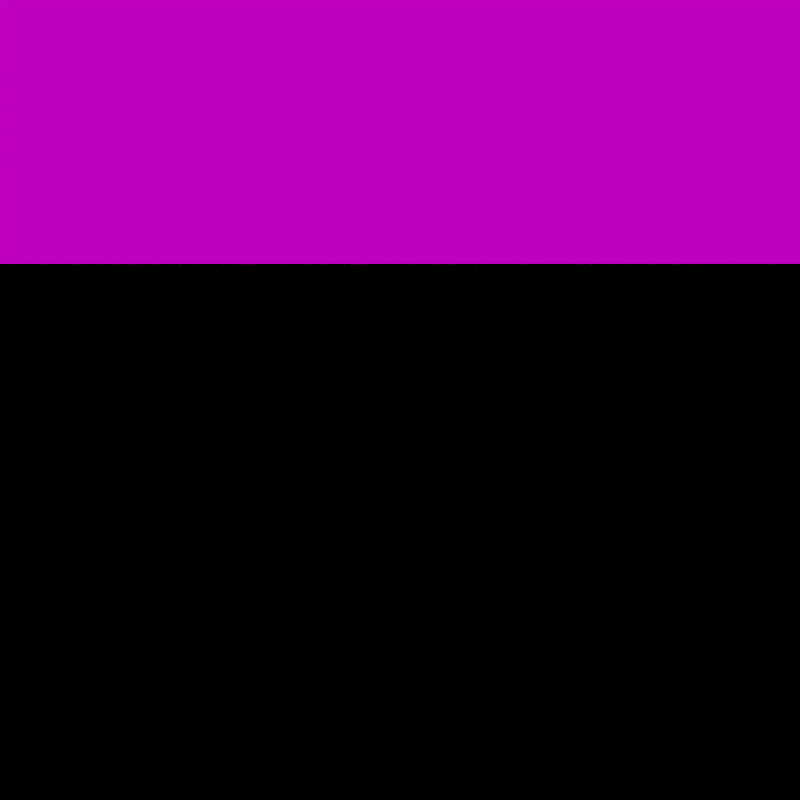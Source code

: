 # Source: m.silver.blend  (saved by Blender 3.6.11; exported with 4.5.12 LTS)
import bpy
from mathutils import Matrix  # noqa: F401  (used for matrix-valued properties, if any)

bpy.ops.wm.read_factory_settings(use_empty=True)
scene = bpy.context.scene
scene.name = 'render'

# ---- collections
col_env = bpy.data.collections.new('env'); scene.collection.children.link(col_env)

# ---- images (referenced by path relative to the original .blend; pixels are not part of the script)
import os
ASSET_DIR = os.environ.get("B2B_ASSET_DIR", "")  # directory of the original .blend (textures are referenced by path, not embedded)
HERE = os.path.dirname(os.path.abspath(__file__))  # packed textures are extracted next to this script under _unpacked/

def load_image(name, relpath, width, height, colorspace="sRGB"):
    """Load a texture the original file referenced (path relative to the .blend, or extracted next to this script)."""
    p = next((c for c in (os.path.join(HERE, relpath), os.path.join(ASSET_DIR, relpath)) if relpath and os.path.exists(c)), "")
    if p:
        img = bpy.data.images.load(p, check_existing=True)
        img.name = name
    else:  # same state as the original file: an image datablock whose file is absent (Cycles renders it pink)
        img = bpy.data.images.new(name, width, height)
        img.source = "FILE"
        img.filepath = "//" + (relpath or name)
    img.colorspace_settings.name = colorspace
    return img
img_studio_small_02_4k_exr_001 = load_image('studio_small_02_4k.exr.001', 'images/studio_small_02_4k.exr', 1024, 1024, 'Linear Rec.709')

# ---- materials (node trees are filled in below, after node groups)
mat_material = bpy.data.materials.new('material')

# ---- node groups
ng_auto_smooth = bpy.data.node_groups.new('Auto Smooth', 'GeometryNodeTree')
_s = ng_auto_smooth.interface.new_socket(name='Geometry', in_out='OUTPUT', socket_type='NodeSocketGeometry')
_s = ng_auto_smooth.interface.new_socket(name='Geometry', in_out='INPUT', socket_type='NodeSocketGeometry')
_s = ng_auto_smooth.interface.new_socket(name='Angle', in_out='INPUT', socket_type='NodeSocketFloat')
_s.subtype = 'ANGLE'
_s.min_value = 0.0
_s.max_value = 3.142
ng_auto_smooth.is_modifier = True
_N = ng_auto_smooth.nodes; _L = ng_auto_smooth.links
n0 = _N.new('NodeGroupOutput'); n0.name = 'Group Output'; n0.location = (480, -100)
n1 = _N.new('NodeGroupInput'); n1.name = 'Group Input'; n1.location = (-420, -300)
n2 = _N.new('NodeGroupInput'); n2.name = 'Group Input.001'; n2.location = (-60, -100)
n3 = _N.new('GeometryNodeSetShadeSmooth'); n3.name = 'Set Shade Smooth'; n3.location = (120, -100)
n3.domain = 'EDGE'
n4 = _N.new('GeometryNodeSetShadeSmooth'); n4.name = 'Set Shade Smooth.001'; n4.location = (300, -100)
n5 = _N.new('GeometryNodeInputMeshEdgeAngle'); n5.name = 'Edge Angle'; n5.location = (-420, -220)
n6 = _N.new('GeometryNodeInputEdgeSmooth'); n6.name = 'Is Edge Smooth'; n6.location = (-60, -160)
n7 = _N.new('GeometryNodeInputShadeSmooth'); n7.name = 'Is Face Smooth'; n7.location = (-240, -340)
n8 = _N.new('FunctionNodeBooleanMath'); n8.name = 'Boolean Math'; n8.location = (-60, -220)
n9 = _N.new('FunctionNodeCompare'); n9.name = 'Compare'; n9.location = (-240, -180)
n9.operation = 'LESS_EQUAL'
_L.new(n5.outputs[0], n9.inputs[0])
_L.new(n4.outputs[0], n0.inputs[0])
_L.new(n1.outputs[1], n9.inputs[1])
_L.new(n9.outputs[0], n8.inputs[0])
_L.new(n7.outputs[0], n8.inputs[1])
_L.new(n2.outputs[0], n3.inputs[0])
_L.new(n6.outputs[0], n3.inputs[1])
_L.new(n3.outputs[0], n4.inputs[0])
_L.new(n8.outputs[0], n3.inputs[2])
n0.is_active_output = True

# ---- material node trees
mat_material.use_nodes = True; mat_material.node_tree.nodes.clear()
_N = mat_material.node_tree.nodes; _L = mat_material.node_tree.links
n0 = _N.new('ShaderNodeOutputMaterial'); n0.name = 'Material Output'; n0.location = (655, 312)
n1 = _N.new('ShaderNodeBsdfPrincipled'); n1.name = 'Principled BSDF'; n1.location = (304, 346)
n1.distribution = 'GGX'
n1.subsurface_method = 'RANDOM_WALK_SKIN'
n1.inputs[0].default_value = (1.0, 1.0, 1.0, 1.0)
n1.inputs[1].default_value = 1.0
n1.inputs[2].default_value = 0.15
n1.inputs[3].default_value = 1.45
n1.inputs[13].default_value = 0.8
n1.inputs[27].default_value = (0.0, 0.0, 0.0, 1.0)
n1.inputs[28].default_value = 1.0
n2 = _N.new('ShaderNodeTexCoord'); n2.name = 'Texture Coordinate'; n2.location = (-937, 320)
n3 = _N.new('ShaderNodeMapping'); n3.name = 'Mapping'; n3.location = (-739, 328)
n3.inputs[1].default_value = (6.0, 0.0, 0.0)
n4 = _N.new('ShaderNodeTexVoronoi'); n4.name = 'Voronoi Texture'; n4.location = (-525, 331)
n4.distance = 'CHEBYCHEV'
n5 = _N.new('ShaderNodeBump'); n5.name = 'Bump'; n5.location = (-319, 332)
n5.inputs[0].default_value = 0.05
n5.inputs[1].default_value = 1.0
n5.inputs[2].default_value = 1.0
_L.new(n1.outputs[0], n0.inputs[0])
_L.new(n2.outputs[3], n3.inputs[0])
_L.new(n3.outputs[0], n4.inputs[0])
_L.new(n4.outputs[2], n5.inputs[4])
n0.is_active_output = True

# ---- world
world_studio = bpy.data.worlds.new('studio'); scene.world = world_studio
world_studio.use_nodes = True; world_studio.node_tree.nodes.clear()
_N = world_studio.node_tree.nodes; _L = world_studio.node_tree.links
n0 = _N.new('ShaderNodeOutputWorld'); n0.name = 'World Output'; n0.location = (300, 300)
n1 = _N.new('ShaderNodeTexEnvironment'); n1.name = 'Environment Texture'; n1.location = (-534, 385)
n1.image = img_studio_small_02_4k_exr_001
n1.projection = 'MIRROR_BALL'
n2 = _N.new('ShaderNodeBackground'); n2.name = 'Background'; n2.location = (-166, 381)
n2.inputs[1].default_value = 0.7
_L.new(n1.outputs[0], n2.inputs[0])
_L.new(n2.outputs[0], n0.inputs[0])
n0.is_active_output = True
world_studio.use_sun_shadow = False
world_studio.sun_shadow_jitter_overblur = 0.0

# ---- cameras
cam_camera = bpy.data.cameras.new('Camera')

# ---- lights
light_area = bpy.data.lights.new('Area', 'AREA')
light_area.transmission_factor = 0.0
light_area.energy = 1571.0
light_area.shadow_maximum_resolution = 0.006
light_area.use_absolute_resolution = True
light_area.shape = 'DISK'
light_area.size = 5.0
light_area.size_y = 1.0

# ---- meshes
me_twistedtorus_001 = bpy.data.meshes.new('TwistedTorus.001')
me_twistedtorus_001.from_pydata([(1.31, 0.0, 0.0), (1.155, 0.0, 0.2685), (0.845, 0.0, 0.2685), (0.69, 0.0, 3.796e-17), (0.845, 0.0, -0.2685), (1.155, 0.0, -0.2685), (1.308, 0.06426, 0.01521), (1.14, 0.05602, 0.2757), (0.831, 0.04082, 0.2605), (0.6895, 0.03387, -0.01521), (0.8573, 0.04212, -0.2757), (1.167, 0.05731, -0.2605), (1.302, 0.1283, 0.03039), (1.123, 0.1106, 0.2824), (0.8155, 0.08032, 0.252), (0.6882, 0.06778, -0.03039), (0.8679, 0.08548, -0.2824), (1.175, 0.1157, -0.252), (1.293, 0.1917, 0.04549), (1.102, 0.1634, 0.2883), (0.7985, 0.1185, 0.2428), (0.6859, 0.1017, -0.04549), (0.8765, 0.13, -0.2883), (1.18, 0.175, -0.2428), (1.279, 0.2544, 0.06048), (1.079, 0.2145, 0.2935), (0.7803, 0.1552, 0.2331), (0.6826, 0.1358, -0.06048), (0.8831, 0.1757, -0.2935), (1.181, 0.235, -0.2331), (1.262, 0.316, 0.07532), (1.053, 0.2637, 0.2981), (0.7609, 0.1906, 0.2228), (0.6783, 0.1699, -0.07532), (0.8875, 0.2223, -0.2981), (1.179, 0.2954, -0.2228), (1.241, 0.3764, 0.08999), (1.024, 0.3107, 0.3019), (0.7404, 0.2246, 0.2119), (0.6731, 0.2042, -0.08999), (0.8896, 0.2699, -0.3019), (1.173, 0.356, -0.2119), (1.216, 0.4352, 0.1044), (0.9938, 0.3556, 0.305), (0.719, 0.2573, 0.2006), (0.6667, 0.2386, -0.1044), (0.8893, 0.3182, -0.305), (1.164, 0.4165, -0.2006), (1.188, 0.4923, 0.1186), (0.9613, 0.3982, 0.3073), (0.6967, 0.2886, 0.1887), (0.6593, 0.2731, -0.1186), (0.8865, 0.3672, -0.3073), (1.151, 0.4768, -0.1887), (1.157, 0.5474, 0.1325), (0.9269, 0.4384, 0.309), (0.6736, 0.3186, 0.1764), (0.6507, 0.3077, -0.1325), (0.8811, 0.4167, -0.309), (1.134, 0.5365, -0.1764), (1.123, 0.6003, 0.1461), (0.8909, 0.4762, 0.3098), (0.6498, 0.3473, 0.1637), (0.6408, 0.3425, -0.1461), (0.873, 0.4666, -0.3098), (1.114, 0.5955, -0.1637), (1.086, 0.6508, 0.1594), (0.8534, 0.5115, 0.31), (0.6253, 0.3748, 0.1506), (0.6297, 0.3774, -0.1594), (0.8621, 0.5167, -0.31), (1.09, 0.6534, -0.1506), (1.046, 0.6988, 0.1722), (0.8146, 0.5443, 0.3093), (0.6003, 0.4011, 0.1371), (0.6172, 0.4124, -0.1722), (0.8483, 0.5668, -0.3093), (1.063, 0.71, -0.1371), (1.003, 0.744, 0.1847), (0.7748, 0.5746, 0.308), (0.5748, 0.4263, 0.1233), (0.6032, 0.4474, -0.1847), (0.8317, 0.6168, -0.308), (1.032, 0.7651, -0.1233), (0.9582, 0.7864, 0.1967), (0.734, 0.6024, 0.3059), (0.5487, 0.4503, 0.1092), (0.5878, 0.4824, -0.1967), (0.812, 0.6664, -0.3059), (0.9973, 0.8185, -0.1092), (0.9111, 0.8258, 0.2082), (0.6925, 0.6276, 0.303), (0.5223, 0.4734, 0.09483), (0.5708, 0.5173, -0.2082), (0.7894, 0.7155, -0.303), (0.9596, 0.8698, -0.09483), (0.8621, 0.8621, 0.2192), (0.6504, 0.6504, 0.2994), (0.4954, 0.4954, 0.08023), (0.5521, 0.5521, -0.2192), (0.7638, 0.7638, -0.2994), (0.9188, 0.9188, -0.08023), (0.8114, 0.8952, 0.2297), (0.6079, 0.6707, 0.2951), (0.4681, 0.5164, 0.06544), (0.5318, 0.5867, -0.2297), (0.7352, 0.8112, -0.2951), (0.8751, 0.9655, -0.06544), (0.7592, 0.925, 0.2396), (0.5651, 0.6886, 0.2901), (0.4404, 0.5366, 0.0505), (0.5096, 0.621, -0.2396), (0.7037, 0.8574, -0.2901), (0.8284, 1.009, -0.0505), (0.7057, 0.9515, 0.249), (0.5222, 0.7042, 0.2844), (0.4122, 0.5558, 0.03543), (0.4857, 0.6549, -0.249), (0.6692, 0.9022, -0.2844), (0.7792, 1.051, -0.03543), (0.6513, 0.9747, 0.2578), (0.4794, 0.7175, 0.278), (0.3837, 0.5743, 0.02027), (0.4599, 0.6883, -0.2578), (0.6317, 0.9455, -0.278), (0.7274, 1.089, -0.02027), (0.596, 0.9944, 0.2659), (0.4367, 0.7286, 0.271), (0.3548, 0.5919, 0.005072), (0.4322, 0.721, -0.2659), (0.5915, 0.9869, -0.271), (0.6735, 1.124, -0.005072), (0.5403, 1.011, 0.2734), (0.3942, 0.7375, 0.2633), (0.3253, 0.6087, -0.01014), (0.4025, 0.753, -0.2734), (0.5486, 1.026, -0.2633), (0.6175, 1.155, 0.01014), (0.4842, 1.024, 0.2802), (0.3521, 0.7445, 0.2549), (0.2955, 0.6247, -0.02533), (0.3709, 0.7842, -0.2802), (0.503, 1.063, -0.2549), (0.5597, 1.183, 0.02533), (0.4281, 1.033, 0.2864), (0.3105, 0.7495, 0.2459), (0.2651, 0.6399, -0.04046), (0.3373, 0.8143, -0.2864), (0.4549, 1.098, -0.2459), (0.5003, 1.208, 0.04046), (0.3721, 1.04, 0.2919), (0.2693, 0.7527, 0.2364), (0.2341, 0.6544, -0.0555), (0.3017, 0.8432, -0.2919), (0.4045, 1.13, -0.2364), (0.4396, 1.229, 0.0555), (0.3164, 1.043, 0.2967), (0.2288, 0.7542, 0.2263), (0.2026, 0.668, -0.07039), (0.2642, 0.8708, -0.2967), (0.3518, 1.16, -0.2263), (0.3779, 1.246, 0.07039), (0.2613, 1.043, 0.3007), (0.1889, 0.7539, 0.2156), (0.1706, 0.6809, -0.08512), (0.2247, 0.897, -0.3007), (0.2971, 1.186, -0.2156), (0.3154, 1.259, 0.08512), (0.2069, 1.04, 0.304), (0.1496, 0.7522, 0.2044), (0.1378, 0.6929, -0.09965), (0.1833, 0.9215, -0.304), (0.2406, 1.209, -0.2044), (0.2524, 1.269, 0.09965), (0.1534, 1.034, 0.3066), (0.1111, 0.749, 0.1927), (0.1044, 0.704, -0.1139), (0.1401, 0.9442, -0.3066), (0.1824, 1.229, -0.1927), (0.189, 1.274, 0.1139), (0.101, 1.025, 0.3085), (0.07332, 0.7444, 0.1806), (0.07034, 0.7142, -0.1279), (0.09504, 0.9649, -0.3085), (0.1227, 1.246, -0.1806), (0.1257, 1.276, 0.1279), (0.04981, 1.014, 0.3096), (0.03628, 0.7386, 0.168), (0.03554, 0.7234, -0.1416), (0.04832, 0.9836, -0.3096), (0.06185, 1.259, -0.168), (0.0626, 1.274, 0.1416), (8.941e-08, 1.0, 0.31), (8.941e-08, 0.7315, 0.155), (8.941e-08, 0.7315, -0.155), (8.941e-08, 1.0, -0.31), (5.96e-08, 1.268, -0.155), (5.96e-08, 1.268, 0.155), (-0.04832, 0.9836, 0.3096), (-0.03554, 0.7234, 0.1416), (-0.03628, 0.7386, -0.168), (-0.04981, 1.014, -0.3096), (-0.0626, 1.274, -0.1416), (-0.06185, 1.259, 0.168), (-0.09504, 0.9649, 0.3085), (-0.07034, 0.7142, 0.1279), (-0.07332, 0.7444, -0.1806), (-0.101, 1.025, -0.3085), (-0.1257, 1.276, -0.1279), (-0.1227, 1.246, 0.1806), (-0.1401, 0.9442, 0.3066), (-0.1044, 0.704, 0.1139), (-0.1111, 0.749, -0.1927), (-0.1534, 1.034, -0.3066), (-0.189, 1.274, -0.1139), (-0.1824, 1.229, 0.1927), (-0.1833, 0.9215, 0.304), (-0.1378, 0.6929, 0.09965), (-0.1496, 0.7522, -0.2044), (-0.2069, 1.04, -0.304), (-0.2524, 1.269, -0.09965), (-0.2406, 1.209, 0.2044), (-0.2247, 0.897, 0.3007), (-0.1706, 0.6809, 0.08512), (-0.1889, 0.7539, -0.2156), (-0.2613, 1.043, -0.3007), (-0.3154, 1.259, -0.08512), (-0.2971, 1.186, 0.2156), (-0.2642, 0.8708, 0.2967), (-0.2026, 0.668, 0.07039), (-0.2288, 0.7542, -0.2263), (-0.3164, 1.043, -0.2967), (-0.3779, 1.246, -0.07039), (-0.3518, 1.16, 0.2263), (-0.3017, 0.8432, 0.2919), (-0.2341, 0.6544, 0.0555), (-0.2693, 0.7527, -0.2364), (-0.3721, 1.04, -0.2919), (-0.4396, 1.229, -0.0555), (-0.4045, 1.13, 0.2364), (-0.3373, 0.8143, 0.2864), (-0.2651, 0.6399, 0.04046), (-0.3105, 0.7495, -0.2459), (-0.4281, 1.033, -0.2864), (-0.5003, 1.208, -0.04046), (-0.4549, 1.098, 0.2459), (-0.3709, 0.7842, 0.2802), (-0.2955, 0.6247, 0.02533), (-0.3521, 0.7445, -0.2549), (-0.4842, 1.024, -0.2802), (-0.5597, 1.183, -0.02533), (-0.503, 1.063, 0.2549), (-0.4025, 0.753, 0.2734), (-0.3253, 0.6087, 0.01014), (-0.3942, 0.7375, -0.2633), (-0.5403, 1.011, -0.2734), (-0.6175, 1.155, -0.01014), (-0.5486, 1.026, 0.2633), (-0.4322, 0.721, 0.2659), (-0.3548, 0.5919, -0.005072), (-0.4367, 0.7286, -0.271), (-0.596, 0.9944, -0.2659), (-0.6735, 1.124, 0.005072), (-0.5915, 0.9869, 0.271), (-0.4599, 0.6883, 0.2578), (-0.3837, 0.5743, -0.02027), (-0.4794, 0.7175, -0.278), (-0.6513, 0.9747, -0.2578), (-0.7274, 1.089, 0.02027), (-0.6317, 0.9455, 0.278), (-0.4857, 0.6549, 0.249), (-0.4122, 0.5558, -0.03543), (-0.5222, 0.7042, -0.2844), (-0.7057, 0.9515, -0.249), (-0.7792, 1.051, 0.03543), (-0.6691, 0.9022, 0.2844), (-0.5096, 0.621, 0.2396), (-0.4404, 0.5366, -0.0505), (-0.5651, 0.6886, -0.2901), (-0.7592, 0.925, -0.2396), (-0.8284, 1.009, 0.0505), (-0.7037, 0.8574, 0.2901), (-0.5318, 0.5867, 0.2297), (-0.4681, 0.5164, -0.06544), (-0.6079, 0.6707, -0.2951), (-0.8114, 0.8952, -0.2297), (-0.8751, 0.9655, 0.06544), (-0.7352, 0.8112, 0.2951), (-0.5521, 0.5521, 0.2192), (-0.4954, 0.4954, -0.08023), (-0.6504, 0.6504, -0.2994), (-0.8621, 0.8621, -0.2192), (-0.9188, 0.9188, 0.08023), (-0.7638, 0.7638, 0.2994), (-0.5708, 0.5173, 0.2082), (-0.5223, 0.4734, -0.09483), (-0.6925, 0.6276, -0.303), (-0.9111, 0.8258, -0.2082), (-0.9596, 0.8698, 0.09483), (-0.7894, 0.7155, 0.303), (-0.5878, 0.4824, 0.1967), (-0.5487, 0.4503, -0.1092), (-0.734, 0.6024, -0.3059), (-0.9582, 0.7864, -0.1967), (-0.9973, 0.8185, 0.1092), (-0.812, 0.6664, 0.3059), (-0.6032, 0.4474, 0.1847), (-0.5748, 0.4263, -0.1233), (-0.7748, 0.5746, -0.308), (-1.003, 0.744, -0.1847), (-1.032, 0.7651, 0.1233), (-0.8317, 0.6168, 0.308), (-0.6172, 0.4124, 0.1722), (-0.6003, 0.4011, -0.1371), (-0.8146, 0.5443, -0.3093), (-1.046, 0.6988, -0.1722), (-1.063, 0.71, 0.1371), (-0.8483, 0.5668, 0.3093), (-0.6297, 0.3774, 0.1594), (-0.6253, 0.3748, -0.1506), (-0.8534, 0.5115, -0.31), (-1.086, 0.6508, -0.1594), (-1.09, 0.6534, 0.1506), (-0.8621, 0.5167, 0.31), (-0.6408, 0.3425, 0.1461), (-0.6498, 0.3473, -0.1637), (-0.8909, 0.4762, -0.3098), (-1.123, 0.6003, -0.1461), (-1.114, 0.5955, 0.1637), (-0.873, 0.4666, 0.3098), (-0.6507, 0.3077, 0.1325), (-0.6736, 0.3186, -0.1764), (-0.9269, 0.4384, -0.309), (-1.157, 0.5474, -0.1325), (-1.134, 0.5365, 0.1764), (-0.8811, 0.4167, 0.309), (-0.6593, 0.2731, 0.1186), (-0.6967, 0.2886, -0.1887), (-0.9613, 0.3982, -0.3073), (-1.188, 0.4923, -0.1186), (-1.151, 0.4768, 0.1887), (-0.8865, 0.3672, 0.3073), (-0.6667, 0.2386, 0.1044), (-0.719, 0.2573, -0.2006), (-0.9938, 0.3556, -0.305), (-1.216, 0.4352, -0.1044), (-1.164, 0.4165, 0.2006), (-0.8893, 0.3182, 0.305), (-0.6731, 0.2042, 0.08999), (-0.7404, 0.2246, -0.2119), (-1.024, 0.3107, -0.3019), (-1.241, 0.3764, -0.08999), (-1.173, 0.356, 0.2119), (-0.8896, 0.2699, 0.3019), (-0.6783, 0.1699, 0.07532), (-0.7609, 0.1906, -0.2228), (-1.053, 0.2637, -0.2981), (-1.262, 0.316, -0.07532), (-1.179, 0.2954, 0.2228), (-0.8875, 0.2223, 0.2981), (-0.6826, 0.1358, 0.06048), (-0.7803, 0.1552, -0.2331), (-1.079, 0.2145, -0.2935), (-1.279, 0.2544, -0.06048), (-1.181, 0.235, 0.2331), (-0.8831, 0.1757, 0.2935), (-0.6859, 0.1017, 0.04549), (-0.7985, 0.1185, -0.2428), (-1.102, 0.1634, -0.2883), (-1.293, 0.1917, -0.04549), (-1.18, 0.175, 0.2428), (-0.8765, 0.13, 0.2883), (-0.6882, 0.06778, 0.03039), (-0.8155, 0.08032, -0.252), (-1.123, 0.1106, -0.2824), (-1.302, 0.1283, -0.03039), (-1.175, 0.1157, 0.252), (-0.8679, 0.08548, 0.2824), (-0.6895, 0.03388, 0.01521), (-0.831, 0.04083, -0.2605), (-1.14, 0.05602, -0.2757), (-1.308, 0.06426, -0.01521), (-1.167, 0.05731, 0.2605), (-0.8573, 0.04212, 0.2757), (-0.69, 6.032e-08, 3.796e-17), (-0.845, 7.387e-08, -0.2685), (-1.155, 1.01e-07, -0.2685), (-1.31, 1.145e-07, -7.593e-17), (-1.155, 1.01e-07, 0.2685), (-0.845, 7.387e-08, 0.2685), (-0.6895, -0.03387, -0.01521), (-0.8573, -0.04212, -0.2757), (-1.167, -0.05731, -0.2605), (-1.308, -0.06426, 0.01521), (-1.14, -0.05602, 0.2757), (-0.831, -0.04082, 0.2605), (-0.6882, -0.06778, -0.03039), (-0.8679, -0.08548, -0.2824), (-1.175, -0.1157, -0.252), (-1.302, -0.1283, 0.03039), (-1.123, -0.1106, 0.2824), (-0.8155, -0.08032, 0.252), (-0.6859, -0.1017, -0.04549), (-0.8765, -0.13, -0.2883), (-1.18, -0.175, -0.2428), (-1.293, -0.1917, 0.04549), (-1.102, -0.1634, 0.2883), (-0.7985, -0.1185, 0.2428), (-0.6826, -0.1358, -0.06048), (-0.8831, -0.1757, -0.2935), (-1.181, -0.235, -0.2331), (-1.279, -0.2544, 0.06048), (-1.079, -0.2145, 0.2935), (-0.7803, -0.1552, 0.2331), (-0.6783, -0.1699, -0.07532), (-0.8875, -0.2223, -0.2981), (-1.179, -0.2954, -0.2228), (-1.262, -0.316, 0.07532), (-1.053, -0.2637, 0.2981), (-0.7609, -0.1906, 0.2228), (-0.6731, -0.2042, -0.08999), (-0.8896, -0.2699, -0.3019), (-1.173, -0.356, -0.2119), (-1.241, -0.3764, 0.08999), (-1.024, -0.3107, 0.3019), (-0.7404, -0.2246, 0.2119), (-0.6667, -0.2386, -0.1044), (-0.8893, -0.3182, -0.305), (-1.164, -0.4165, -0.2006), (-1.216, -0.4352, 0.1044), (-0.9938, -0.3556, 0.305), (-0.719, -0.2573, 0.2006), (-0.6593, -0.2731, -0.1186), (-0.8865, -0.3672, -0.3073), (-1.151, -0.4768, -0.1887), (-1.188, -0.4923, 0.1186), (-0.9613, -0.3982, 0.3073), (-0.6967, -0.2886, 0.1887), (-0.6507, -0.3077, -0.1325), (-0.8811, -0.4167, -0.309), (-1.134, -0.5365, -0.1764), (-1.157, -0.5474, 0.1325), (-0.9269, -0.4384, 0.309), (-0.6736, -0.3186, 0.1764), (-0.6408, -0.3425, -0.1461), (-0.873, -0.4666, -0.3098), (-1.114, -0.5955, -0.1637), (-1.123, -0.6003, 0.1461), (-0.8909, -0.4762, 0.3098), (-0.6498, -0.3473, 0.1637), (-0.6297, -0.3774, -0.1594), (-0.8621, -0.5167, -0.31), (-1.09, -0.6534, -0.1506), (-1.086, -0.6508, 0.1594), (-0.8534, -0.5115, 0.31), (-0.6253, -0.3748, 0.1506), (-0.6172, -0.4124, -0.1722), (-0.8483, -0.5668, -0.3093), (-1.063, -0.71, -0.1371), (-1.046, -0.6988, 0.1722), (-0.8146, -0.5443, 0.3093), (-0.6003, -0.4011, 0.1371), (-0.6032, -0.4474, -0.1847), (-0.8317, -0.6168, -0.308), (-1.032, -0.7651, -0.1233), (-1.003, -0.744, 0.1847), (-0.7748, -0.5746, 0.308), (-0.5748, -0.4263, 0.1233), (-0.5878, -0.4824, -0.1967), (-0.812, -0.6664, -0.3059), (-0.9973, -0.8184, -0.1092), (-0.9582, -0.7864, 0.1967), (-0.734, -0.6024, 0.3059), (-0.5487, -0.4503, 0.1092), (-0.5708, -0.5173, -0.2082), (-0.7894, -0.7155, -0.303), (-0.9596, -0.8698, -0.09483), (-0.9111, -0.8258, 0.2082), (-0.6925, -0.6276, 0.303), (-0.5223, -0.4734, 0.09483), (-0.5521, -0.5521, -0.2192), (-0.7638, -0.7638, -0.2994), (-0.9188, -0.9188, -0.08023), (-0.8621, -0.8621, 0.2192), (-0.6504, -0.6504, 0.2994), (-0.4954, -0.4954, 0.08023), (-0.5318, -0.5867, -0.2297), (-0.7352, -0.8112, -0.2951), (-0.8751, -0.9655, -0.06544), (-0.8114, -0.8952, 0.2297), (-0.6079, -0.6707, 0.2951), (-0.4681, -0.5164, 0.06544), (-0.5096, -0.621, -0.2396), (-0.7037, -0.8574, -0.2901), (-0.8284, -1.009, -0.0505), (-0.7592, -0.925, 0.2396), (-0.5651, -0.6886, 0.2901), (-0.4404, -0.5366, 0.0505), (-0.4857, -0.6549, -0.249), (-0.6691, -0.9022, -0.2844), (-0.7792, -1.051, -0.03543), (-0.7057, -0.9515, 0.249), (-0.5222, -0.7042, 0.2844), (-0.4122, -0.5558, 0.03543), (-0.4599, -0.6883, -0.2578), (-0.6317, -0.9455, -0.278), (-0.7274, -1.089, -0.02027), (-0.6513, -0.9747, 0.2578), (-0.4794, -0.7175, 0.278), (-0.3837, -0.5743, 0.02027), (-0.4322, -0.721, -0.2659), (-0.5915, -0.9869, -0.271), (-0.6735, -1.124, -0.005072), (-0.596, -0.9944, 0.2659), (-0.4367, -0.7286, 0.271), (-0.3548, -0.5919, 0.005072), (-0.4025, -0.753, -0.2734), (-0.5486, -1.026, -0.2633), (-0.6175, -1.155, 0.01014), (-0.5403, -1.011, 0.2734), (-0.3942, -0.7375, 0.2633), (-0.3253, -0.6087, -0.01014), (-0.3709, -0.7842, -0.2802), (-0.503, -1.063, -0.2549), (-0.5597, -1.183, 0.02533), (-0.4842, -1.024, 0.2802), (-0.3521, -0.7445, 0.2549), (-0.2955, -0.6247, -0.02533), (-0.3373, -0.8143, -0.2864), (-0.4549, -1.098, -0.2459), (-0.5003, -1.208, 0.04046), (-0.4281, -1.033, 0.2864), (-0.3105, -0.7495, 0.2459), (-0.2651, -0.6399, -0.04046), (-0.3017, -0.8432, -0.2919), (-0.4045, -1.13, -0.2364), (-0.4396, -1.229, 0.0555), (-0.3721, -1.04, 0.2919), (-0.2693, -0.7527, 0.2364), (-0.2341, -0.6544, -0.0555), (-0.2642, -0.8708, -0.2967), (-0.3518, -1.16, -0.2263), (-0.3779, -1.246, 0.07039), (-0.3164, -1.043, 0.2967), (-0.2288, -0.7542, 0.2263), (-0.2026, -0.668, -0.07039), (-0.2247, -0.897, -0.3007), (-0.2971, -1.186, -0.2156), (-0.3154, -1.259, 0.08512), (-0.2613, -1.043, 0.3007), (-0.1889, -0.7539, 0.2156), (-0.1706, -0.6809, -0.08512), (-0.1833, -0.9215, -0.304), (-0.2406, -1.209, -0.2044), (-0.2524, -1.269, 0.09965), (-0.2069, -1.04, 0.304), (-0.1496, -0.7522, 0.2044), (-0.1378, -0.6929, -0.09965), (-0.1401, -0.9442, -0.3066), (-0.1824, -1.229, -0.1927), (-0.189, -1.274, 0.1139), (-0.1534, -1.034, 0.3066), (-0.1111, -0.749, 0.1927), (-0.1044, -0.704, -0.1139), (-0.09504, -0.9649, -0.3085), (-0.1227, -1.246, -0.1806), (-0.1257, -1.276, 0.1279), (-0.101, -1.025, 0.3085), (-0.07332, -0.7444, 0.1806), (-0.07034, -0.7142, -0.1279), (-0.04832, -0.9836, -0.3096), (-0.06185, -1.259, -0.168), (-0.0626, -1.274, 0.1416), (-0.04981, -1.014, 0.3096), (-0.03628, -0.7386, 0.168), (-0.03554, -0.7234, -0.1416), (8.941e-08, -1.0, -0.31), (5.96e-08, -1.268, -0.155), (5.96e-08, -1.268, 0.155), (8.941e-08, -1.0, 0.31), (8.941e-08, -0.7315, 0.155), (8.941e-08, -0.7315, -0.155), (0.04981, -1.014, -0.3096), (0.0626, -1.274, -0.1416), (0.06185, -1.259, 0.168), (0.04832, -0.9836, 0.3096), (0.03554, -0.7234, 0.1416), (0.03628, -0.7386, -0.168), (0.101, -1.025, -0.3085), (0.1257, -1.276, -0.1279), (0.1227, -1.246, 0.1806), (0.09504, -0.9649, 0.3085), (0.07034, -0.7142, 0.1279), (0.07332, -0.7444, -0.1806), (0.1534, -1.034, -0.3066), (0.189, -1.274, -0.1139), (0.1824, -1.229, 0.1927), (0.1401, -0.9442, 0.3066), (0.1044, -0.704, 0.1139), (0.1111, -0.749, -0.1927), (0.2069, -1.04, -0.304), (0.2524, -1.269, -0.09965), (0.2406, -1.209, 0.2044), (0.1833, -0.9215, 0.304), (0.1378, -0.6929, 0.09965), (0.1496, -0.7522, -0.2044), (0.2613, -1.043, -0.3007), (0.3154, -1.259, -0.08512), (0.2971, -1.186, 0.2156), (0.2247, -0.897, 0.3007), (0.1706, -0.6809, 0.08512), (0.1889, -0.7539, -0.2156), (0.3164, -1.043, -0.2967), (0.3779, -1.246, -0.07039), (0.3518, -1.16, 0.2263), (0.2642, -0.8708, 0.2967), (0.2026, -0.668, 0.07039), (0.2288, -0.7542, -0.2263), (0.3721, -1.04, -0.2919), (0.4396, -1.229, -0.0555), (0.4045, -1.13, 0.2364), (0.3017, -0.8432, 0.2919), (0.2341, -0.6544, 0.0555), (0.2693, -0.7527, -0.2364), (0.4281, -1.033, -0.2864), (0.5003, -1.208, -0.04046), (0.4549, -1.098, 0.2459), (0.3373, -0.8143, 0.2864), (0.2651, -0.6399, 0.04046), (0.3105, -0.7495, -0.2459), (0.4842, -1.024, -0.2802), (0.5597, -1.183, -0.02533), (0.503, -1.063, 0.2549), (0.3709, -0.7842, 0.2802), (0.2955, -0.6247, 0.02533), (0.3521, -0.7445, -0.2549), (0.5403, -1.011, -0.2734), (0.6175, -1.155, -0.01014), (0.5486, -1.026, 0.2633), (0.4025, -0.753, 0.2734), (0.3253, -0.6087, 0.01014), (0.3942, -0.7375, -0.2633), (0.596, -0.9944, -0.2659), (0.6735, -1.124, 0.005072), (0.5915, -0.9869, 0.271), (0.4322, -0.721, 0.2659), (0.3548, -0.5919, -0.005072), (0.4367, -0.7286, -0.271), (0.6513, -0.9747, -0.2578), (0.7274, -1.089, 0.02027), (0.6317, -0.9455, 0.278), (0.4599, -0.6883, 0.2578), (0.3837, -0.5743, -0.02027), (0.4794, -0.7175, -0.278), (0.7057, -0.9515, -0.249), (0.7792, -1.051, 0.03543), (0.6692, -0.9022, 0.2844), (0.4857, -0.6549, 0.249), (0.4122, -0.5558, -0.03543), (0.5222, -0.7042, -0.2844), (0.7592, -0.925, -0.2396), (0.8284, -1.009, 0.0505), (0.7037, -0.8574, 0.2901), (0.5096, -0.621, 0.2396), (0.4404, -0.5366, -0.0505), (0.5651, -0.6886, -0.2901), (0.8114, -0.8952, -0.2297), (0.8751, -0.9655, 0.06544), (0.7352, -0.8112, 0.2951), (0.5318, -0.5867, 0.2297), (0.4681, -0.5164, -0.06544), (0.6079, -0.6707, -0.2951), (0.8621, -0.8621, -0.2192), (0.9188, -0.9188, 0.08023), (0.7638, -0.7638, 0.2994), (0.5521, -0.5521, 0.2192), (0.4954, -0.4954, -0.08023), (0.6504, -0.6504, -0.2994), (0.9111, -0.8258, -0.2082), (0.9596, -0.8698, 0.09483), (0.7894, -0.7155, 0.303), (0.5708, -0.5173, 0.2082), (0.5223, -0.4734, -0.09483), (0.6925, -0.6276, -0.303), (0.9582, -0.7864, -0.1967), (0.9973, -0.8185, 0.1092), (0.812, -0.6664, 0.3059), (0.5878, -0.4824, 0.1967), (0.5487, -0.4503, -0.1092), (0.734, -0.6024, -0.3059), (1.003, -0.744, -0.1847), (1.032, -0.7651, 0.1233), (0.8317, -0.6168, 0.308), (0.6032, -0.4474, 0.1847), (0.5748, -0.4263, -0.1233), (0.7748, -0.5746, -0.308), (1.046, -0.6988, -0.1722), (1.063, -0.71, 0.1371), (0.8483, -0.5668, 0.3093), (0.6172, -0.4124, 0.1722), (0.6003, -0.4011, -0.1371), (0.8146, -0.5443, -0.3093), (1.086, -0.6508, -0.1594), (1.09, -0.6534, 0.1506), (0.8621, -0.5167, 0.31), (0.6297, -0.3774, 0.1594), (0.6253, -0.3748, -0.1506), (0.8534, -0.5115, -0.31), (1.123, -0.6003, -0.1461), (1.114, -0.5955, 0.1637), (0.873, -0.4666, 0.3098), (0.6408, -0.3425, 0.1461), (0.6498, -0.3473, -0.1637), (0.8909, -0.4762, -0.3098), (1.157, -0.5474, -0.1325), (1.134, -0.5365, 0.1764), (0.8811, -0.4167, 0.309), (0.6507, -0.3077, 0.1325), (0.6736, -0.3186, -0.1764), (0.9269, -0.4384, -0.309), (1.188, -0.4923, -0.1186), (1.151, -0.4768, 0.1887), (0.8865, -0.3672, 0.3073), (0.6593, -0.2731, 0.1186), (0.6967, -0.2886, -0.1887), (0.9613, -0.3982, -0.3073), (1.216, -0.4352, -0.1044), (1.164, -0.4165, 0.2006), (0.8893, -0.3182, 0.305), (0.6667, -0.2386, 0.1044), (0.719, -0.2573, -0.2006), (0.9938, -0.3556, -0.305), (1.241, -0.3764, -0.08999), (1.173, -0.356, 0.2119), (0.8896, -0.2699, 0.3019), (0.6731, -0.2042, 0.08999), (0.7404, -0.2246, -0.2119), (1.024, -0.3107, -0.3019), (1.262, -0.316, -0.07532), (1.179, -0.2954, 0.2228), (0.8875, -0.2223, 0.2981), (0.6783, -0.1699, 0.07532), (0.7609, -0.1906, -0.2228), (1.053, -0.2637, -0.2981), (1.279, -0.2544, -0.06048), (1.181, -0.235, 0.2331), (0.8831, -0.1757, 0.2935), (0.6826, -0.1358, 0.06048), (0.7803, -0.1552, -0.2331), (1.079, -0.2145, -0.2935), (1.293, -0.1917, -0.04549), (1.18, -0.175, 0.2428), (0.8765, -0.13, 0.2883), (0.6859, -0.1017, 0.04549), (0.7985, -0.1185, -0.2428), (1.102, -0.1634, -0.2883), (1.302, -0.1283, -0.03039), (1.175, -0.1157, 0.252), (0.8679, -0.08548, 0.2824), (0.6882, -0.06778, 0.03039), (0.8155, -0.08032, -0.252), (1.123, -0.1106, -0.2824), (1.308, -0.06426, -0.01521), (1.167, -0.05731, 0.2605), (0.8573, -0.04212, 0.2757), (0.6895, -0.03388, 0.01521), (0.831, -0.04083, -0.2605), (1.14, -0.05602, -0.2757)], [], [(6, 0, 5, 11), (0, 6, 7, 1), (1, 7, 8, 2), (2, 8, 9, 3), (3, 9, 10, 4), (4, 10, 11, 5), (12, 6, 11, 17), (6, 12, 13, 7), (7, 13, 14, 8), (8, 14, 15, 9), (9, 15, 16, 10), (10, 16, 17, 11), (18, 12, 17, 23), (12, 18, 19, 13), (13, 19, 20, 14), (14, 20, 21, 15), (15, 21, 22, 16), (16, 22, 23, 17), (24, 18, 23, 29), (18, 24, 25, 19), (19, 25, 26, 20), (20, 26, 27, 21), (21, 27, 28, 22), (22, 28, 29, 23), (30, 24, 29, 35), (24, 30, 31, 25), (25, 31, 32, 26), (26, 32, 33, 27), (27, 33, 34, 28), (28, 34, 35, 29), (36, 30, 35, 41), (30, 36, 37, 31), (31, 37, 38, 32), (32, 38, 39, 33), (33, 39, 40, 34), (34, 40, 41, 35), (42, 36, 41, 47), (36, 42, 43, 37), (37, 43, 44, 38), (38, 44, 45, 39), (39, 45, 46, 40), (40, 46, 47, 41), (48, 42, 47, 53), (42, 48, 49, 43), (43, 49, 50, 44), (44, 50, 51, 45), (45, 51, 52, 46), (46, 52, 53, 47), (54, 48, 53, 59), (48, 54, 55, 49), (49, 55, 56, 50), (50, 56, 57, 51), (51, 57, 58, 52), (52, 58, 59, 53), (60, 54, 59, 65), (54, 60, 61, 55), (55, 61, 62, 56), (56, 62, 63, 57), (57, 63, 64, 58), (58, 64, 65, 59), (66, 60, 65, 71), (60, 66, 67, 61), (61, 67, 68, 62), (62, 68, 69, 63), (63, 69, 70, 64), (64, 70, 71, 65), (72, 66, 71, 77), (66, 72, 73, 67), (67, 73, 74, 68), (68, 74, 75, 69), (69, 75, 76, 70), (70, 76, 77, 71), (78, 72, 77, 83), (72, 78, 79, 73), (73, 79, 80, 74), (74, 80, 81, 75), (75, 81, 82, 76), (76, 82, 83, 77), (84, 78, 83, 89), (78, 84, 85, 79), (79, 85, 86, 80), (80, 86, 87, 81), (81, 87, 88, 82), (82, 88, 89, 83), (90, 84, 89, 95), (84, 90, 91, 85), (85, 91, 92, 86), (86, 92, 93, 87), (87, 93, 94, 88), (88, 94, 95, 89), (96, 90, 95, 101), (90, 96, 97, 91), (91, 97, 98, 92), (92, 98, 99, 93), (93, 99, 100, 94), (94, 100, 101, 95), (102, 96, 101, 107), (96, 102, 103, 97), (97, 103, 104, 98), (98, 104, 105, 99), (99, 105, 106, 100), (100, 106, 107, 101), (108, 102, 107, 113), (102, 108, 109, 103), (103, 109, 110, 104), (104, 110, 111, 105), (105, 111, 112, 106), (106, 112, 113, 107), (114, 108, 113, 119), (108, 114, 115, 109), (109, 115, 116, 110), (110, 116, 117, 111), (111, 117, 118, 112), (112, 118, 119, 113), (120, 114, 119, 125), (114, 120, 121, 115), (115, 121, 122, 116), (116, 122, 123, 117), (117, 123, 124, 118), (118, 124, 125, 119), (126, 120, 125, 131), (120, 126, 127, 121), (121, 127, 128, 122), (122, 128, 129, 123), (123, 129, 130, 124), (124, 130, 131, 125), (132, 126, 131, 137), (126, 132, 133, 127), (127, 133, 134, 128), (128, 134, 135, 129), (129, 135, 136, 130), (130, 136, 137, 131), (138, 132, 137, 143), (132, 138, 139, 133), (133, 139, 140, 134), (134, 140, 141, 135), (135, 141, 142, 136), (136, 142, 143, 137), (144, 138, 143, 149), (138, 144, 145, 139), (139, 145, 146, 140), (140, 146, 147, 141), (141, 147, 148, 142), (142, 148, 149, 143), (150, 144, 149, 155), (144, 150, 151, 145), (145, 151, 152, 146), (146, 152, 153, 147), (147, 153, 154, 148), (148, 154, 155, 149), (156, 150, 155, 161), (150, 156, 157, 151), (151, 157, 158, 152), (152, 158, 159, 153), (153, 159, 160, 154), (154, 160, 161, 155), (162, 156, 161, 167), (156, 162, 163, 157), (157, 163, 164, 158), (158, 164, 165, 159), (159, 165, 166, 160), (160, 166, 167, 161), (168, 162, 167, 173), (162, 168, 169, 163), (163, 169, 170, 164), (164, 170, 171, 165), (165, 171, 172, 166), (166, 172, 173, 167), (174, 168, 173, 179), (168, 174, 175, 169), (169, 175, 176, 170), (170, 176, 177, 171), (171, 177, 178, 172), (172, 178, 179, 173), (180, 174, 179, 185), (174, 180, 181, 175), (175, 181, 182, 176), (176, 182, 183, 177), (177, 183, 184, 178), (178, 184, 185, 179), (186, 180, 185, 191), (180, 186, 187, 181), (181, 187, 188, 182), (182, 188, 189, 183), (183, 189, 190, 184), (184, 190, 191, 185), (192, 186, 191, 197), (186, 192, 193, 187), (187, 193, 194, 188), (188, 194, 195, 189), (189, 195, 196, 190), (190, 196, 197, 191), (198, 192, 197, 203), (192, 198, 199, 193), (193, 199, 200, 194), (194, 200, 201, 195), (195, 201, 202, 196), (196, 202, 203, 197), (204, 198, 203, 209), (198, 204, 205, 199), (199, 205, 206, 200), (200, 206, 207, 201), (201, 207, 208, 202), (202, 208, 209, 203), (210, 204, 209, 215), (204, 210, 211, 205), (205, 211, 212, 206), (206, 212, 213, 207), (207, 213, 214, 208), (208, 214, 215, 209), (216, 210, 215, 221), (210, 216, 217, 211), (211, 217, 218, 212), (212, 218, 219, 213), (213, 219, 220, 214), (214, 220, 221, 215), (222, 216, 221, 227), (216, 222, 223, 217), (217, 223, 224, 218), (218, 224, 225, 219), (219, 225, 226, 220), (220, 226, 227, 221), (228, 222, 227, 233), (222, 228, 229, 223), (223, 229, 230, 224), (224, 230, 231, 225), (225, 231, 232, 226), (226, 232, 233, 227), (234, 228, 233, 239), (228, 234, 235, 229), (229, 235, 236, 230), (230, 236, 237, 231), (231, 237, 238, 232), (232, 238, 239, 233), (240, 234, 239, 245), (234, 240, 241, 235), (235, 241, 242, 236), (236, 242, 243, 237), (237, 243, 244, 238), (238, 244, 245, 239), (246, 240, 245, 251), (240, 246, 247, 241), (241, 247, 248, 242), (242, 248, 249, 243), (243, 249, 250, 244), (244, 250, 251, 245), (252, 246, 251, 257), (246, 252, 253, 247), (247, 253, 254, 248), (248, 254, 255, 249), (249, 255, 256, 250), (250, 256, 257, 251), (258, 252, 257, 263), (252, 258, 259, 253), (253, 259, 260, 254), (254, 260, 261, 255), (255, 261, 262, 256), (256, 262, 263, 257), (264, 258, 263, 269), (258, 264, 265, 259), (259, 265, 266, 260), (260, 266, 267, 261), (261, 267, 268, 262), (262, 268, 269, 263), (270, 264, 269, 275), (264, 270, 271, 265), (265, 271, 272, 266), (266, 272, 273, 267), (267, 273, 274, 268), (268, 274, 275, 269), (276, 270, 275, 281), (270, 276, 277, 271), (271, 277, 278, 272), (272, 278, 279, 273), (273, 279, 280, 274), (274, 280, 281, 275), (282, 276, 281, 287), (276, 282, 283, 277), (277, 283, 284, 278), (278, 284, 285, 279), (279, 285, 286, 280), (280, 286, 287, 281), (288, 282, 287, 293), (282, 288, 289, 283), (283, 289, 290, 284), (284, 290, 291, 285), (285, 291, 292, 286), (286, 292, 293, 287), (294, 288, 293, 299), (288, 294, 295, 289), (289, 295, 296, 290), (290, 296, 297, 291), (291, 297, 298, 292), (292, 298, 299, 293), (300, 294, 299, 305), (294, 300, 301, 295), (295, 301, 302, 296), (296, 302, 303, 297), (297, 303, 304, 298), (298, 304, 305, 299), (306, 300, 305, 311), (300, 306, 307, 301), (301, 307, 308, 302), (302, 308, 309, 303), (303, 309, 310, 304), (304, 310, 311, 305), (312, 306, 311, 317), (306, 312, 313, 307), (307, 313, 314, 308), (308, 314, 315, 309), (309, 315, 316, 310), (310, 316, 317, 311), (318, 312, 317, 323), (312, 318, 319, 313), (313, 319, 320, 314), (314, 320, 321, 315), (315, 321, 322, 316), (316, 322, 323, 317), (324, 318, 323, 329), (318, 324, 325, 319), (319, 325, 326, 320), (320, 326, 327, 321), (321, 327, 328, 322), (322, 328, 329, 323), (330, 324, 329, 335), (324, 330, 331, 325), (325, 331, 332, 326), (326, 332, 333, 327), (327, 333, 334, 328), (328, 334, 335, 329), (336, 330, 335, 341), (330, 336, 337, 331), (331, 337, 338, 332), (332, 338, 339, 333), (333, 339, 340, 334), (334, 340, 341, 335), (342, 336, 341, 347), (336, 342, 343, 337), (337, 343, 344, 338), (338, 344, 345, 339), (339, 345, 346, 340), (340, 346, 347, 341), (348, 342, 347, 353), (342, 348, 349, 343), (343, 349, 350, 344), (344, 350, 351, 345), (345, 351, 352, 346), (346, 352, 353, 347), (354, 348, 353, 359), (348, 354, 355, 349), (349, 355, 356, 350), (350, 356, 357, 351), (351, 357, 358, 352), (352, 358, 359, 353), (360, 354, 359, 365), (354, 360, 361, 355), (355, 361, 362, 356), (356, 362, 363, 357), (357, 363, 364, 358), (358, 364, 365, 359), (366, 360, 365, 371), (360, 366, 367, 361), (361, 367, 368, 362), (362, 368, 369, 363), (363, 369, 370, 364), (364, 370, 371, 365), (372, 366, 371, 377), (366, 372, 373, 367), (367, 373, 374, 368), (368, 374, 375, 369), (369, 375, 376, 370), (370, 376, 377, 371), (378, 372, 377, 383), (372, 378, 379, 373), (373, 379, 380, 374), (374, 380, 381, 375), (375, 381, 382, 376), (376, 382, 383, 377), (384, 378, 383, 389), (378, 384, 385, 379), (379, 385, 386, 380), (380, 386, 387, 381), (381, 387, 388, 382), (382, 388, 389, 383), (390, 384, 389, 395), (384, 390, 391, 385), (385, 391, 392, 386), (386, 392, 393, 387), (387, 393, 394, 388), (388, 394, 395, 389), (396, 390, 395, 401), (390, 396, 397, 391), (391, 397, 398, 392), (392, 398, 399, 393), (393, 399, 400, 394), (394, 400, 401, 395), (402, 396, 401, 407), (396, 402, 403, 397), (397, 403, 404, 398), (398, 404, 405, 399), (399, 405, 406, 400), (400, 406, 407, 401), (408, 402, 407, 413), (402, 408, 409, 403), (403, 409, 410, 404), (404, 410, 411, 405), (405, 411, 412, 406), (406, 412, 413, 407), (414, 408, 413, 419), (408, 414, 415, 409), (409, 415, 416, 410), (410, 416, 417, 411), (411, 417, 418, 412), (412, 418, 419, 413), (420, 414, 419, 425), (414, 420, 421, 415), (415, 421, 422, 416), (416, 422, 423, 417), (417, 423, 424, 418), (418, 424, 425, 419), (426, 420, 425, 431), (420, 426, 427, 421), (421, 427, 428, 422), (422, 428, 429, 423), (423, 429, 430, 424), (424, 430, 431, 425), (432, 426, 431, 437), (426, 432, 433, 427), (427, 433, 434, 428), (428, 434, 435, 429), (429, 435, 436, 430), (430, 436, 437, 431), (438, 432, 437, 443), (432, 438, 439, 433), (433, 439, 440, 434), (434, 440, 441, 435), (435, 441, 442, 436), (436, 442, 443, 437), (444, 438, 443, 449), (438, 444, 445, 439), (439, 445, 446, 440), (440, 446, 447, 441), (441, 447, 448, 442), (442, 448, 449, 443), (450, 444, 449, 455), (444, 450, 451, 445), (445, 451, 452, 446), (446, 452, 453, 447), (447, 453, 454, 448), (448, 454, 455, 449), (456, 450, 455, 461), (450, 456, 457, 451), (451, 457, 458, 452), (452, 458, 459, 453), (453, 459, 460, 454), (454, 460, 461, 455), (462, 456, 461, 467), (456, 462, 463, 457), (457, 463, 464, 458), (458, 464, 465, 459), (459, 465, 466, 460), (460, 466, 467, 461), (468, 462, 467, 473), (462, 468, 469, 463), (463, 469, 470, 464), (464, 470, 471, 465), (465, 471, 472, 466), (466, 472, 473, 467), (474, 468, 473, 479), (468, 474, 475, 469), (469, 475, 476, 470), (470, 476, 477, 471), (471, 477, 478, 472), (472, 478, 479, 473), (480, 474, 479, 485), (474, 480, 481, 475), (475, 481, 482, 476), (476, 482, 483, 477), (477, 483, 484, 478), (478, 484, 485, 479), (486, 480, 485, 491), (480, 486, 487, 481), (481, 487, 488, 482), (482, 488, 489, 483), (483, 489, 490, 484), (484, 490, 491, 485), (492, 486, 491, 497), (486, 492, 493, 487), (487, 493, 494, 488), (488, 494, 495, 489), (489, 495, 496, 490), (490, 496, 497, 491), (498, 492, 497, 503), (492, 498, 499, 493), (493, 499, 500, 494), (494, 500, 501, 495), (495, 501, 502, 496), (496, 502, 503, 497), (504, 498, 503, 509), (498, 504, 505, 499), (499, 505, 506, 500), (500, 506, 507, 501), (501, 507, 508, 502), (502, 508, 509, 503), (510, 504, 509, 515), (504, 510, 511, 505), (505, 511, 512, 506), (506, 512, 513, 507), (507, 513, 514, 508), (508, 514, 515, 509), (516, 510, 515, 521), (510, 516, 517, 511), (511, 517, 518, 512), (512, 518, 519, 513), (513, 519, 520, 514), (514, 520, 521, 515), (522, 516, 521, 527), (516, 522, 523, 517), (517, 523, 524, 518), (518, 524, 525, 519), (519, 525, 526, 520), (520, 526, 527, 521), (528, 522, 527, 533), (522, 528, 529, 523), (523, 529, 530, 524), (524, 530, 531, 525), (525, 531, 532, 526), (526, 532, 533, 527), (534, 528, 533, 539), (528, 534, 535, 529), (529, 535, 536, 530), (530, 536, 537, 531), (531, 537, 538, 532), (532, 538, 539, 533), (540, 534, 539, 545), (534, 540, 541, 535), (535, 541, 542, 536), (536, 542, 543, 537), (537, 543, 544, 538), (538, 544, 545, 539), (546, 540, 545, 551), (540, 546, 547, 541), (541, 547, 548, 542), (542, 548, 549, 543), (543, 549, 550, 544), (544, 550, 551, 545), (552, 546, 551, 557), (546, 552, 553, 547), (547, 553, 554, 548), (548, 554, 555, 549), (549, 555, 556, 550), (550, 556, 557, 551), (558, 552, 557, 563), (552, 558, 559, 553), (553, 559, 560, 554), (554, 560, 561, 555), (555, 561, 562, 556), (556, 562, 563, 557), (564, 558, 563, 569), (558, 564, 565, 559), (559, 565, 566, 560), (560, 566, 567, 561), (561, 567, 568, 562), (562, 568, 569, 563), (570, 564, 569, 575), (564, 570, 571, 565), (565, 571, 572, 566), (566, 572, 573, 567), (567, 573, 574, 568), (568, 574, 575, 569), (576, 570, 575, 581), (570, 576, 577, 571), (571, 577, 578, 572), (572, 578, 579, 573), (573, 579, 580, 574), (574, 580, 581, 575), (582, 576, 581, 587), (576, 582, 583, 577), (577, 583, 584, 578), (578, 584, 585, 579), (579, 585, 586, 580), (580, 586, 587, 581), (588, 582, 587, 593), (582, 588, 589, 583), (583, 589, 590, 584), (584, 590, 591, 585), (585, 591, 592, 586), (586, 592, 593, 587), (594, 588, 593, 599), (588, 594, 595, 589), (589, 595, 596, 590), (590, 596, 597, 591), (591, 597, 598, 592), (592, 598, 599, 593), (600, 594, 599, 605), (594, 600, 601, 595), (595, 601, 602, 596), (596, 602, 603, 597), (597, 603, 604, 598), (598, 604, 605, 599), (606, 600, 605, 611), (600, 606, 607, 601), (601, 607, 608, 602), (602, 608, 609, 603), (603, 609, 610, 604), (604, 610, 611, 605), (612, 606, 611, 617), (606, 612, 613, 607), (607, 613, 614, 608), (608, 614, 615, 609), (609, 615, 616, 610), (610, 616, 617, 611), (618, 612, 617, 623), (612, 618, 619, 613), (613, 619, 620, 614), (614, 620, 621, 615), (615, 621, 622, 616), (616, 622, 623, 617), (624, 618, 623, 629), (618, 624, 625, 619), (619, 625, 626, 620), (620, 626, 627, 621), (621, 627, 628, 622), (622, 628, 629, 623), (630, 624, 629, 635), (624, 630, 631, 625), (625, 631, 632, 626), (626, 632, 633, 627), (627, 633, 634, 628), (628, 634, 635, 629), (636, 630, 635, 641), (630, 636, 637, 631), (631, 637, 638, 632), (632, 638, 639, 633), (633, 639, 640, 634), (634, 640, 641, 635), (642, 636, 641, 647), (636, 642, 643, 637), (637, 643, 644, 638), (638, 644, 645, 639), (639, 645, 646, 640), (640, 646, 647, 641), (648, 642, 647, 653), (642, 648, 649, 643), (643, 649, 650, 644), (644, 650, 651, 645), (645, 651, 652, 646), (646, 652, 653, 647), (654, 648, 653, 659), (648, 654, 655, 649), (649, 655, 656, 650), (650, 656, 657, 651), (651, 657, 658, 652), (652, 658, 659, 653), (660, 654, 659, 665), (654, 660, 661, 655), (655, 661, 662, 656), (656, 662, 663, 657), (657, 663, 664, 658), (658, 664, 665, 659), (666, 660, 665, 671), (660, 666, 667, 661), (661, 667, 668, 662), (662, 668, 669, 663), (663, 669, 670, 664), (664, 670, 671, 665), (672, 666, 671, 677), (666, 672, 673, 667), (667, 673, 674, 668), (668, 674, 675, 669), (669, 675, 676, 670), (670, 676, 677, 671), (678, 672, 677, 683), (672, 678, 679, 673), (673, 679, 680, 674), (674, 680, 681, 675), (675, 681, 682, 676), (676, 682, 683, 677), (684, 678, 683, 689), (678, 684, 685, 679), (679, 685, 686, 680), (680, 686, 687, 681), (681, 687, 688, 682), (682, 688, 689, 683), (690, 684, 689, 695), (684, 690, 691, 685), (685, 691, 692, 686), (686, 692, 693, 687), (687, 693, 694, 688), (688, 694, 695, 689), (696, 690, 695, 701), (690, 696, 697, 691), (691, 697, 698, 692), (692, 698, 699, 693), (693, 699, 700, 694), (694, 700, 701, 695), (702, 696, 701, 707), (696, 702, 703, 697), (697, 703, 704, 698), (698, 704, 705, 699), (699, 705, 706, 700), (700, 706, 707, 701), (708, 702, 707, 713), (702, 708, 709, 703), (703, 709, 710, 704), (704, 710, 711, 705), (705, 711, 712, 706), (706, 712, 713, 707), (714, 708, 713, 719), (708, 714, 715, 709), (709, 715, 716, 710), (710, 716, 717, 711), (711, 717, 718, 712), (712, 718, 719, 713), (720, 714, 719, 725), (714, 720, 721, 715), (715, 721, 722, 716), (716, 722, 723, 717), (717, 723, 724, 718), (718, 724, 725, 719), (726, 720, 725, 731), (720, 726, 727, 721), (721, 727, 728, 722), (722, 728, 729, 723), (723, 729, 730, 724), (724, 730, 731, 725), (732, 726, 731, 737), (726, 732, 733, 727), (727, 733, 734, 728), (728, 734, 735, 729), (729, 735, 736, 730), (730, 736, 737, 731), (738, 732, 737, 743), (732, 738, 739, 733), (733, 739, 740, 734), (734, 740, 741, 735), (735, 741, 742, 736), (736, 742, 743, 737), (744, 738, 743, 749), (738, 744, 745, 739), (739, 745, 746, 740), (740, 746, 747, 741), (741, 747, 748, 742), (742, 748, 749, 743), (750, 744, 749, 755), (744, 750, 751, 745), (745, 751, 752, 746), (746, 752, 753, 747), (747, 753, 754, 748), (748, 754, 755, 749), (756, 750, 755, 761), (750, 756, 757, 751), (751, 757, 758, 752), (752, 758, 759, 753), (753, 759, 760, 754), (754, 760, 761, 755), (762, 756, 761, 767), (756, 762, 763, 757), (757, 763, 764, 758), (758, 764, 765, 759), (759, 765, 766, 760), (760, 766, 767, 761), (0, 762, 767, 5), (762, 0, 1, 763), (763, 1, 2, 764), (764, 2, 3, 765), (765, 3, 4, 766), (766, 4, 5, 767)])
me_twistedtorus_001.polygons.foreach_set('use_smooth', [True] * 768)
me_twistedtorus_001.materials.append(mat_material)
me_twistedtorus_001.update()
me_plane = bpy.data.meshes.new('Plane')
me_plane.from_pydata([(-1.0, -1.0, 0.0), (-1.0, 1.0, 0.0), (-1.112, -0.9057, 2.162), (-1.112, 1.094, 2.162)], [], [(0, 1, 3, 2)])
me_plane.polygons.foreach_set('use_smooth', [True] * 1)
_uv = me_plane.uv_layers.new(name='UVMap')
_uv.uv.foreach_set('vector', [0.0, 0.0, 0.0, 1.0, 0.0, 1.0, 0.0, 0.0])
me_plane.update()

# ---- objects
ob_sliver = bpy.data.objects.new('sliver', me_twistedtorus_001)
ob_boundingbox = bpy.data.objects.new('boundingbox', None)
ob_camera = bpy.data.objects.new('Camera', cam_camera)
ob_plane = bpy.data.objects.new('Plane', me_plane)
ob_area = bpy.data.objects.new('Area', light_area)

# ---- transforms, parenting, visibility, modifiers, constraints
ob_sliver.location = (0.0, 0.0, 0.0)
ob_sliver.scale = (1.323, 1.323, 1.323)
ob_sliver.hide_render = True
_m = ob_sliver.modifiers.new('Bevel', 'BEVEL')
_m.width = 0.03
_m.width_pct = 0.03
_m.segments = 3
_m = ob_sliver.modifiers.new('Auto Smooth', 'NODES')
_m.node_group = ng_auto_smooth
_gi = [s.identifier for s in ng_auto_smooth.interface.items_tree if s.item_type == 'SOCKET' and s.in_out == 'INPUT']
_m[_gi[1]] = 0.5236  # Angle
ob_boundingbox.location = (0.0, 0.0, 0.0)
ob_boundingbox.scale = (2.0, 2.0, 2.0)
ob_boundingbox.empty_display_type = 'CUBE'
ob_camera.location = (-4.33, 0.0, 3.202)
ob_camera.rotation_euler = (0.9052, 3.359e-09, -1.571)
ob_plane.location = (4.862, 0.01135, 2.171)
ob_plane.rotation_euler = (0.0, -1.571, 0.0)
ob_plane.scale = (4.521, 7.775, 4.521)
ob_plane.is_holdout = True
ob_plane.is_shadow_catcher = True
_m = ob_plane.modifiers.new('MeshDeform', 'MESH_DEFORM')
ob_area.location = (-2.207, 1.278, 3.712)
ob_area.rotation_euler = (0.0, -0.6116, -0.4685)

# ---- collection membership
scene.collection.objects.link(ob_sliver)
scene.collection.objects.link(ob_boundingbox)
col_env.objects.link(ob_camera)
col_env.objects.link(ob_plane)
col_env.objects.link(ob_area)

# ---- scene / render settings (as saved in the file)
scene.camera = ob_camera
scene.frame_start = 1; scene.frame_end = 250; scene.frame_set(0)
scene.render.engine = 'CYCLES'
scene.render.image_settings.exr_codec = 'NONE'
scene.render.resolution_y = 1920
scene.render.film_transparent = True
scene.render.simplify_subdivision_render = 0
scene.render.simplify_child_particles_render = 0.0
scene.cycles.samples = 500
scene.cycles.sampling_pattern = 'TABULATED_SOBOL'
scene.eevee.use_shadows = False
scene.view_settings.view_transform = 'Filmic'
bpy.context.view_layer.update()
